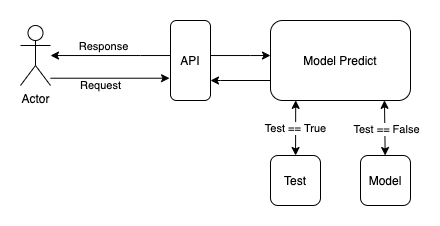

The diagram above was exported from draw.io. Its source (the exported page's mxGraphModel, read from the mxfile embedded in the PNG):
<mxGraphModel dx="632" dy="570" grid="1" gridSize="10" guides="1" tooltips="1" connect="1" arrows="1" fold="1" page="1" pageScale="1" pageWidth="827" pageHeight="1169" math="0" shadow="0">
  <root>
    <mxCell id="0" />
    <mxCell id="1" parent="0" />
    <mxCell id="2" style="edgeStyle=orthogonalEdgeStyle;rounded=0;orthogonalLoop=1;jettySize=auto;html=1;entryX=-0.025;entryY=0.721;entryDx=0;entryDy=0;entryPerimeter=0;" edge="1" source="4" target="7" parent="1">
      <mxGeometry relative="1" as="geometry">
        <Array as="points">
          <mxPoint x="229" y="1428" />
        </Array>
      </mxGeometry>
    </mxCell>
    <mxCell id="3" value="Request" style="edgeLabel;html=1;align=center;verticalAlign=middle;resizable=0;points=[];" vertex="1" connectable="0" parent="2">
      <mxGeometry x="-0.1" y="-4" relative="1" as="geometry">
        <mxPoint x="-4" y="3" as="offset" />
      </mxGeometry>
    </mxCell>
    <mxCell id="4" value="Actor" style="shape=umlActor;verticalLabelPosition=bottom;verticalAlign=top;html=1;outlineConnect=0;" vertex="1" parent="1">
      <mxGeometry x="80" y="1375" width="30" height="60" as="geometry" />
    </mxCell>
    <mxCell id="5" style="edgeStyle=orthogonalEdgeStyle;rounded=0;orthogonalLoop=1;jettySize=auto;html=1;" edge="1" source="7" target="4" parent="1">
      <mxGeometry relative="1" as="geometry">
        <Array as="points">
          <mxPoint x="200" y="1405" />
          <mxPoint x="200" y="1405" />
        </Array>
      </mxGeometry>
    </mxCell>
    <mxCell id="6" value="Response" style="edgeLabel;html=1;align=center;verticalAlign=bottom;resizable=0;points=[];" vertex="1" connectable="0" parent="5">
      <mxGeometry x="0.1167" y="-1" relative="1" as="geometry">
        <mxPoint as="offset" />
      </mxGeometry>
    </mxCell>
    <mxCell id="7" value="API" style="rounded=1;whiteSpace=wrap;html=1;" vertex="1" parent="1">
      <mxGeometry x="230" y="1370" width="40" height="80" as="geometry" />
    </mxCell>
    <mxCell id="8" style="edgeStyle=orthogonalEdgeStyle;rounded=0;orthogonalLoop=1;jettySize=auto;html=1;" edge="1" target="10" parent="1">
      <mxGeometry relative="1" as="geometry">
        <Array as="points">
          <mxPoint x="310" y="1405" />
          <mxPoint x="310" y="1405" />
        </Array>
        <mxPoint x="270" y="1405.0344827586207" as="sourcePoint" />
      </mxGeometry>
    </mxCell>
    <mxCell id="9" style="edgeStyle=orthogonalEdgeStyle;rounded=0;orthogonalLoop=1;jettySize=auto;html=1;entryX=1;entryY=0.75;entryDx=0;entryDy=0;" edge="1" source="10" target="7" parent="1">
      <mxGeometry relative="1" as="geometry">
        <Array as="points">
          <mxPoint x="280" y="1430" />
          <mxPoint x="280" y="1430" />
        </Array>
        <mxPoint x="270" y="1432.5" as="targetPoint" />
      </mxGeometry>
    </mxCell>
    <mxCell id="10" value="Model Predict" style="rounded=1;whiteSpace=wrap;html=1;" vertex="1" parent="1">
      <mxGeometry x="330" y="1370" width="140" height="80" as="geometry" />
    </mxCell>
    <mxCell id="11" style="rounded=0;orthogonalLoop=1;jettySize=auto;html=1;entryX=0.814;entryY=0.998;entryDx=0;entryDy=0;entryPerimeter=0;startArrow=classic;startFill=1;" edge="1" source="13" target="10" parent="1">
      <mxGeometry relative="1" as="geometry" />
    </mxCell>
    <mxCell id="12" value="Test == False" style="edgeLabel;html=1;align=center;verticalAlign=middle;resizable=0;points=[];" vertex="1" connectable="0" parent="11">
      <mxGeometry x="-0.0424" y="-1" relative="1" as="geometry">
        <mxPoint as="offset" />
      </mxGeometry>
    </mxCell>
    <mxCell id="13" value="Model" style="rounded=1;whiteSpace=wrap;html=1;strokeColor=#000000;verticalAlign=middle;" vertex="1" parent="1">
      <mxGeometry x="420" y="1505" width="50" height="50" as="geometry" />
    </mxCell>
    <mxCell id="14" value="Test == True" style="edgeStyle=none;rounded=0;orthogonalLoop=1;jettySize=auto;html=1;startArrow=classic;startFill=1;entryX=0.18;entryY=0.998;entryDx=0;entryDy=0;entryPerimeter=0;" edge="1" source="15" target="10" parent="1">
      <mxGeometry relative="1" as="geometry" />
    </mxCell>
    <mxCell id="15" value="Test" style="rounded=1;whiteSpace=wrap;html=1;strokeColor=#000000;verticalAlign=middle;" vertex="1" parent="1">
      <mxGeometry x="330" y="1505" width="50" height="50" as="geometry" />
    </mxCell>
  </root>
</mxGraphModel>